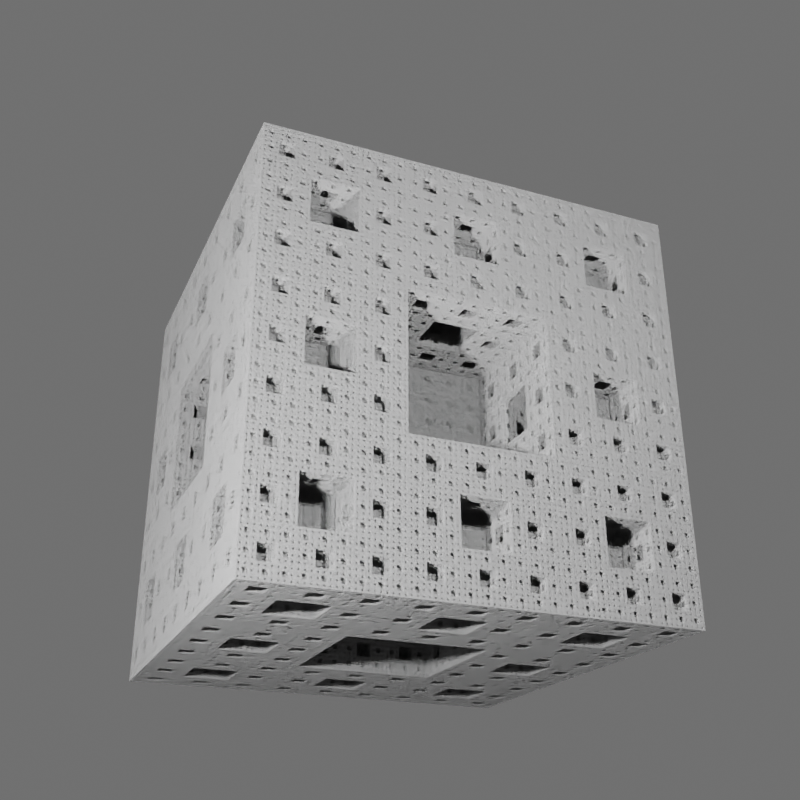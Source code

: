 # Source: menger-sponge-volume.blend  (saved by Blender 2.83.18; exported with 4.5.12 LTS)
import bpy
from mathutils import Matrix  # noqa: F401  (used for matrix-valued properties, if any)

bpy.ops.wm.read_factory_settings(use_empty=True)
scene = bpy.context.scene
scene.name = 'Scene'

# ---- collections
col_collection = bpy.data.collections.new('Collection'); scene.collection.children.link(col_collection)
col_collection_2 = bpy.data.collections.new('Collection 2'); scene.collection.children.link(col_collection_2)

# ---- materials (node trees are filled in below, after node groups)
mat_material_002 = bpy.data.materials.new('Material.002')
mat_material_002.displacement_method = 'BOTH'
mat_material_002.use_transparent_shadow = False
mat_material_001 = bpy.data.materials.new('Material.001')
mat_material_003 = bpy.data.materials.new('Material.003')
mat_material_003.displacement_method = 'BOTH'

# ---- node groups
ng_one_face_square = bpy.data.node_groups.new('one-face-square', 'ShaderNodeTree')
_s = ng_one_face_square.interface.new_socket(name='Value', in_out='OUTPUT', socket_type='NodeSocketFloat')
_s.min_value = 0.0
_s.max_value = 0.0
_s = ng_one_face_square.interface.new_socket(name='Value', in_out='INPUT', socket_type='NodeSocketFloat')
_s.default_value = 0.5
_s.min_value = -1e+04
_s.max_value = 1e+04
_s = ng_one_face_square.interface.new_socket(name='Value', in_out='INPUT', socket_type='NodeSocketFloat')
_s.default_value = 0.5
_s.min_value = -1e+04
_s.max_value = 1e+04
_N = ng_one_face_square.nodes; _L = ng_one_face_square.links
n0 = _N.new('ShaderNodeMath'); n0.name = 'Math.003'; n0.location = (-100, 100)
n0.operation = 'COMPARE'
n0.inputs[2].default_value = 0.1667
n1 = _N.new('ShaderNodeMath'); n1.name = 'Math.001'; n1.location = (-100, -100)
n1.operation = 'COMPARE'
n1.inputs[2].default_value = 0.1667
n2 = _N.new('ShaderNodeMath'); n2.name = 'Math.002'; n2.location = (100, 20)
n2.operation = 'MULTIPLY'
n2.inputs[2].default_value = 0.0
n3 = _N.new('NodeGroupInput'); n3.name = 'Group Input'; n3.location = (-300, 0)
n4 = _N.new('NodeGroupOutput'); n4.name = 'Group Output'; n4.location = (300, 0)
_L.new(n3.outputs[0], n0.inputs[0])
_L.new(n3.outputs[1], n1.inputs[0])
_L.new(n0.outputs[0], n2.inputs[0])
_L.new(n1.outputs[0], n2.inputs[1])
_L.new(n2.outputs[0], n4.inputs[0])
n4.is_active_output = True
ng_nodegroup_003 = bpy.data.node_groups.new('NodeGroup.003', 'ShaderNodeTree')
_s = ng_nodegroup_003.interface.new_socket(name='Vector', in_out='OUTPUT', socket_type='NodeSocketVector')
_s.min_value = 0.0
_s.max_value = 0.0
_s = ng_nodegroup_003.interface.new_socket(name='Input', in_out='INPUT', socket_type='NodeSocketVector')
_s.min_value = 0.0
_s.max_value = -3.403e+38
_N = ng_nodegroup_003.nodes; _L = ng_nodegroup_003.links
n0 = _N.new('ShaderNodeVectorMath'); n0.name = 'Vector Math'; n0.location = (-535, 290)
n0.operation = 'SCALE'
n0.inputs[3].default_value = 3.0
n1 = _N.new('ShaderNodeSeparateXYZ'); n1.name = 'Separate XYZ'; n1.location = (-535, 30)
n2 = _N.new('ShaderNodeGroup'); n2.name = 'Group.001'; n2.location = (-235, -130)
n2.width = 200
n2.node_tree = ng_one_face_square
n3 = _N.new('ShaderNodeGroup'); n3.name = 'Group.002'; n3.location = (-235, -290)
n3.width = 200
n3.node_tree = ng_one_face_square
n4 = _N.new('ShaderNodeVectorMath'); n4.name = 'Vector Math.001'; n4.location = (-335, 290)
n4.operation = 'FRACTION'
n4.inputs[3].default_value = 3.0
n5 = _N.new('ShaderNodeMath'); n5.name = 'Math.005'; n5.location = (105, -30)
n5.inputs[2].default_value = 0.0
n6 = _N.new('ShaderNodeMath'); n6.name = 'Math.006'; n6.location = (285, -90)
n6.inputs[2].default_value = 0.0
n7 = _N.new('NodeReroute'); n7.name = 'Reroute'; n7.location = (-645, 58)
n7.width = 16
n7.socket_idname = 'NodeSocketVector'
n8 = _N.new('ShaderNodeMath'); n8.name = 'Math.004'; n8.location = (495, -264)
n8.operation = 'SUBTRACT'
n8.inputs[0].default_value = 1.0
n8.inputs[2].default_value = 0.0
n9 = _N.new('ShaderNodeVectorMath'); n9.name = 'Vector Math.002'; n9.location = (645, -10)
n9.operation = 'MULTIPLY'
n9.inputs[2].default_value = (1.0, 1.0, 1.0)
n9.inputs[3].default_value = 3.0
n10 = _N.new('NodeGroupInput'); n10.name = 'Group Input'; n10.location = (-845, 0)
n11 = _N.new('NodeGroupOutput'); n11.name = 'Group Output'; n11.location = (845, 0)
n12 = _N.new('ShaderNodeGroup'); n12.name = 'Group'; n12.location = (-235, 30)
n12.width = 200
n12.node_tree = ng_one_face_square
_L.new(n1.outputs[0], n12.inputs[0])
_L.new(n1.outputs[1], n12.inputs[1])
_L.new(n0.outputs[0], n4.inputs[0])
_L.new(n7.outputs[0], n1.inputs[0])
_L.new(n7.outputs[0], n0.inputs[0])
_L.new(n8.outputs[0], n9.inputs[1])
_L.new(n4.outputs[0], n9.inputs[0])
_L.new(n12.outputs[0], n5.inputs[0])
_L.new(n1.outputs[0], n2.inputs[0])
_L.new(n1.outputs[2], n2.inputs[1])
_L.new(n1.outputs[1], n3.inputs[0])
_L.new(n1.outputs[2], n3.inputs[1])
_L.new(n5.outputs[0], n6.inputs[0])
_L.new(n2.outputs[0], n5.inputs[1])
_L.new(n3.outputs[0], n6.inputs[1])
_L.new(n6.outputs[0], n8.inputs[1])
_L.new(n10.outputs[0], n7.inputs[0])
_L.new(n9.outputs[0], n11.inputs[0])
n11.is_active_output = True
ng_nodegroup_001 = bpy.data.node_groups.new('NodeGroup.001', 'ShaderNodeTree')
_s = ng_nodegroup_001.interface.new_socket(name='Vector', in_out='OUTPUT', socket_type='NodeSocketVector')
_s.min_value = 0.0
_s.max_value = 0.0
_s = ng_nodegroup_001.interface.new_socket(name='Input', in_out='INPUT', socket_type='NodeSocketVector')
_s.min_value = 0.0
_s.max_value = -3.403e+38
_N = ng_nodegroup_001.nodes; _L = ng_nodegroup_001.links
n0 = _N.new('NodeReroute'); n0.name = 'Reroute'; n0.location = (-490, 108)
n0.width = 16
n0.socket_idname = 'NodeSocketVector'
n1 = _N.new('ShaderNodeVectorMath'); n1.name = 'Vector Math'; n1.location = (-430, -270)
n1.operation = 'SCALE'
n1.inputs[3].default_value = 3.0
n2 = _N.new('ShaderNodeMath'); n2.name = 'Math.001'; n2.location = (-250, 70)
n2.operation = 'COMPARE'
n2.inputs[2].default_value = 0.1667
n3 = _N.new('ShaderNodeVectorMath'); n3.name = 'Vector Math.001'; n3.location = (-245, -265)
n3.operation = 'FRACTION'
n3.inputs[3].default_value = 3.0
n4 = _N.new('ShaderNodeMath'); n4.name = 'Math.002'; n4.location = (-50, 190)
n4.operation = 'MULTIPLY'
n4.inputs[2].default_value = 0.0
n5 = _N.new('ShaderNodeMath'); n5.name = 'Math.004'; n5.location = (110, 190)
n5.operation = 'SUBTRACT'
n5.inputs[0].default_value = 1.0
n5.inputs[2].default_value = 0.0
n6 = _N.new('ShaderNodeSeparateXYZ'); n6.name = 'Separate XYZ'; n6.location = (-430, 270)
n7 = _N.new('ShaderNodeMath'); n7.name = 'Math'; n7.location = (-250, 270)
n7.operation = 'COMPARE'
n7.inputs[2].default_value = 0.1667
n8 = _N.new('ShaderNodeVectorMath'); n8.name = 'Vector Math.002'; n8.location = (490, 30)
n8.operation = 'MULTIPLY'
n8.inputs[3].default_value = 3.0
n9 = _N.new('NodeGroupInput'); n9.name = 'Group Input'; n9.location = (-690, 0)
n10 = _N.new('NodeGroupOutput'); n10.name = 'Group Output'; n10.location = (690, 0)
_L.new(n6.outputs[0], n7.inputs[0])
_L.new(n6.outputs[1], n2.inputs[0])
_L.new(n7.outputs[0], n4.inputs[0])
_L.new(n2.outputs[0], n4.inputs[1])
_L.new(n1.outputs[0], n3.inputs[0])
_L.new(n0.outputs[0], n6.inputs[0])
_L.new(n0.outputs[0], n1.inputs[0])
_L.new(n5.outputs[0], n8.inputs[1])
_L.new(n4.outputs[0], n5.inputs[1])
_L.new(n9.outputs[0], n0.inputs[0])
_L.new(n3.outputs[0], n8.inputs[0])
_L.new(n8.outputs[0], n10.inputs[0])
n10.is_active_output = True

# ---- material node trees
mat_material_002.use_nodes = True; mat_material_002.node_tree.nodes.clear()
_N = mat_material_002.node_tree.nodes; _L = mat_material_002.node_tree.links
n0 = _N.new('ShaderNodeTexCoord'); n0.name = 'Texture Coordinate'; n0.location = (-1256, 362)
n1 = _N.new('ShaderNodeGroup'); n1.name = 'Group.004'; n1.location = (-680, 380)
n1.node_tree = ng_nodegroup_003
n2 = _N.new('ShaderNodeGroup'); n2.name = 'Group.003'; n2.location = (-860, 380)
n2.node_tree = ng_nodegroup_003
n3 = _N.new('ShaderNodeMath'); n3.name = 'Math'; n3.location = (40, 380)
n3.operation = 'GREATER_THAN'
n3.inputs[1].default_value = 0.0
n3.inputs[2].default_value = 0.0
n4 = _N.new('ShaderNodeVolumePrincipled'); n4.name = 'Principled Volume.001'; n4.location = (622, 388)
n4.inputs[0].default_value = (1.0, 1.0, 1.0, 1.0)
n5 = _N.new('ShaderNodeMath'); n5.name = 'Math.001'; n5.location = (220, 380)
n5.operation = 'MULTIPLY'
n5.inputs[1].default_value = 1024.0
n5.inputs[2].default_value = 0.0
n6 = _N.new('ShaderNodeOutputMaterial'); n6.name = 'Material Output'; n6.location = (920, 400)
n7 = _N.new('ShaderNodeGroup'); n7.name = 'Group.005'; n7.location = (-500, 380)
n7.node_tree = ng_nodegroup_003
n8 = _N.new('ShaderNodeGroup'); n8.name = 'Group.006'; n8.location = (-320, 380)
n8.node_tree = ng_nodegroup_003
n9 = _N.new('ShaderNodeBsdfTransparent'); n9.name = 'Transparent BSDF'; n9.location = (560, 773)
n10 = _N.new('ShaderNodeGroup'); n10.name = 'Group.007'; n10.location = (-140, 380)
n10.node_tree = ng_nodegroup_003
_L.new(n0.outputs[0], n2.inputs[0])
_L.new(n2.outputs[0], n1.inputs[0])
_L.new(n1.outputs[0], n7.inputs[0])
_L.new(n7.outputs[0], n8.inputs[0])
_L.new(n8.outputs[0], n10.inputs[0])
_L.new(n10.outputs[0], n3.inputs[0])
_L.new(n3.outputs[0], n5.inputs[0])
_L.new(n4.outputs[0], n6.inputs[1])
_L.new(n5.outputs[0], n4.inputs[2])
_L.new(n9.outputs[0], n6.inputs[0])
n6.is_active_output = True
mat_material_001.use_nodes = True; mat_material_001.node_tree.nodes.clear()
_N = mat_material_001.node_tree.nodes; _L = mat_material_001.node_tree.links
n0 = _N.new('ShaderNodeOutputMaterial'); n0.name = 'Material Output'; n0.location = (1430, 345)
n1 = _N.new('ShaderNodeTexCoord'); n1.name = 'Texture Coordinate'; n1.location = (-801, 279)
n2 = _N.new('ShaderNodeEmission'); n2.name = 'Emission Viewer'; n2.location = (1074, 340)
n2.label = 'Viewer'
n2.hide = True
n3 = _N.new('ShaderNodeGroup'); n3.name = 'Group'; n3.location = (50, 90)
n3.node_tree = ng_nodegroup_001
n4 = _N.new('ShaderNodeGroup'); n4.name = 'Group.001'; n4.location = (313, 186)
n4.node_tree = ng_nodegroup_001
n5 = _N.new('ShaderNodeMath'); n5.name = 'Math'; n5.location = (843, 320)
n5.operation = 'GREATER_THAN'
n5.inputs[1].default_value = 0.0
n5.inputs[2].default_value = 0.0
_L.new(n2.outputs[0], n0.inputs[0])
_L.new(n1.outputs[2], n3.inputs[0])
_L.new(n3.outputs[0], n4.inputs[0])
_L.new(n4.outputs[0], n5.inputs[0])
_L.new(n5.outputs[0], n2.inputs[0])
n0.is_active_output = True
mat_material_003.use_nodes = True; mat_material_003.node_tree.nodes.clear()
_N = mat_material_003.node_tree.nodes; _L = mat_material_003.node_tree.links
n0 = _N.new('ShaderNodeOutputMaterial'); n0.name = 'Material Output'; n0.location = (706, 296)
n1 = _N.new('ShaderNodeVectorDisplacement'); n1.name = 'Vector Displacement'; n1.location = (386, -44)
n1.inputs[2].default_value = 1.0
n2 = _N.new('ShaderNodeBsdfPrincipled'); n2.name = 'Principled BSDF'; n2.location = (-631, 506)
n2.distribution = 'GGX'
n2.subsurface_method = 'BURLEY'
n2.inputs[3].default_value = 1.45
n2.inputs[20].default_value = 0.0
n2.inputs[27].default_value = (0.0, 0.0, 0.0, 1.0)
n2.inputs[28].default_value = 1.0
n3 = _N.new('ShaderNodeTexCoord'); n3.name = 'Texture Coordinate'; n3.location = (-260, 0)
n4 = _N.new('ShaderNodeEmission'); n4.name = 'Emission Viewer'; n4.location = (706, 336)
n4.label = 'Viewer'
n4.hide = True
n5 = _N.new('ShaderNodeMapping'); n5.name = 'Mapping'; n5.location = (-30, 2)
n5.width = 240
n6 = _N.new('ShaderNodeValToRGB'); n6.name = 'ColorRamp'; n6.location = (279, -298)
while len(n6.color_ramp.elements) > 1: n6.color_ramp.elements.remove(n6.color_ramp.elements[-1])
n6.color_ramp.elements[0].position = 0.6; n6.color_ramp.elements[0].color = (0.0, 0.0, 0.0, 1.0)
_e = n6.color_ramp.elements.new(1.0); _e.color = (1.0, 1.0, 1.0, 1.0)
_L.new(n4.outputs[0], n0.inputs[0])
_L.new(n1.outputs[0], n0.inputs[2])
_L.new(n6.outputs[0], n1.inputs[0])
_L.new(n6.outputs[0], n4.inputs[0])
n0.is_active_output = True

# ---- world
world_world = bpy.data.worlds.new('World'); scene.world = world_world
world_world.use_nodes = True; world_world.node_tree.nodes.clear()
_N = world_world.node_tree.nodes; _L = world_world.node_tree.links
n0 = _N.new('ShaderNodeOutputWorld'); n0.name = 'World Output'; n0.location = (300, 300)
n1 = _N.new('ShaderNodeBackground'); n1.name = 'Background'; n1.location = (10, 300)
n1.inputs[0].default_value = (0.1329, 0.1329, 0.1329, 1.0)
_L.new(n1.outputs[0], n0.inputs[0])
n0.is_active_output = True
world_world.color = (0.05088, 0.05088, 0.05088)
world_world.use_sun_shadow = False
world_world.sun_shadow_jitter_overblur = 0.0

# ---- cameras
cam_camera = bpy.data.cameras.new('Camera')
cam_camera.clip_end = 100.0
cam_camera.ortho_scale = 7.314
cam_camera.show_limits = True
cam_camera.dof.use_dof = True
cam_camera.dof.focus_distance = 4.634

# ---- lights
light_light = bpy.data.lights.new('Light', 'POINT')
light_light.transmission_factor = 0.0
light_light.energy = 450.0
light_light.shadow_soft_size = 0.1
light_light.shadow_maximum_resolution = 0.006
light_light.use_absolute_resolution = True
light_light_001 = bpy.data.lights.new('Light.001', 'POINT')
light_light_001.transmission_factor = 0.0
light_light_001.energy = 750.0
light_light_001.shadow_soft_size = 0.1
light_light_001.shadow_maximum_resolution = 0.006
light_light_001.use_absolute_resolution = True
light_light_002 = bpy.data.lights.new('Light.002', 'POINT')
light_light_002.transmission_factor = 0.0
light_light_002.energy = 175.0
light_light_002.shadow_soft_size = 0.1
light_light_002.shadow_maximum_resolution = 0.006
light_light_002.use_absolute_resolution = True

# ---- meshes
me_cube_001 = bpy.data.meshes.new('Cube.001')
me_cube_001.from_pydata([(-1.0, -1.0, -1.0), (-1.0, -1.0, 1.0), (-1.0, 1.0, -1.0), (-1.0, 1.0, 1.0), (1.0, -1.0, -1.0), (1.0, -1.0, 1.0), (1.0, 1.0, -1.0), (1.0, 1.0, 1.0)], [], [(0, 1, 3, 2), (2, 3, 7, 6), (6, 7, 5, 4), (4, 5, 1, 0), (2, 6, 4, 0), (7, 3, 1, 5)])
_uv = me_cube_001.uv_layers.new(name='UVMap')
_uv.uv.foreach_set('vector', [0.375, 0.0, 0.625, 0.0, 0.625, 0.25, 0.375, 0.25, 0.375, 0.25, 0.625, 0.25, 0.625, 0.5, 0.375, 0.5, 0.375, 0.5, 0.625, 0.5, 0.625, 0.75, 0.375, 0.75, 0.375, 0.75, 0.625, 0.75, 0.625, 1.0, 0.375, 1.0, 0.125, 0.5, 0.375, 0.5, 0.375, 0.75, 0.125, 0.75, 0.625, 0.5, 0.875, 0.5, 0.875, 0.75, 0.625, 0.75])
me_cube_001.materials.append(mat_material_002)
me_cube_001.use_remesh_fix_poles = True
me_cube_001.use_remesh_preserve_attributes = False
me_cube_001.use_mirror_vertex_groups = False
me_cube_001.update()
me_plane = bpy.data.meshes.new('Plane')
me_plane.from_pydata([(-1.0, -1.0, 0.0), (1.0, -1.0, 0.0), (-1.0, 1.0, 0.0), (1.0, 1.0, 0.0)], [], [(0, 1, 3, 2)])
_uv = me_plane.uv_layers.new(name='UVMap')
_uv.uv.foreach_set('vector', [0.0, 0.0, 1.0, 0.0, 1.0, 1.0, 0.0, 1.0])
me_plane.materials.append(mat_material_001)
me_plane.use_remesh_fix_poles = True
me_plane.use_remesh_preserve_attributes = False
me_plane.use_mirror_vertex_groups = False
me_plane.update()
me_cube_002 = bpy.data.meshes.new('Cube.002')
me_cube_002.from_pydata([(-1.0, -1.0, -1.0), (-1.0, -1.0, 1.0), (-1.0, 1.0, -1.0), (-1.0, 1.0, 1.0), (1.0, -1.0, -1.0), (1.0, -1.0, 1.0), (1.0, 1.0, -1.0), (1.0, 1.0, 1.0)], [], [(0, 1, 3, 2), (2, 3, 7, 6), (6, 7, 5, 4), (4, 5, 1, 0), (2, 6, 4, 0), (7, 3, 1, 5)])
_uv = me_cube_002.uv_layers.new(name='UVMap')
_uv.uv.foreach_set('vector', [0.375, 0.0, 0.625, 0.0, 0.625, 0.25, 0.375, 0.25, 0.375, 0.25, 0.625, 0.25, 0.625, 0.5, 0.375, 0.5, 0.375, 0.5, 0.625, 0.5, 0.625, 0.75, 0.375, 0.75, 0.375, 0.75, 0.625, 0.75, 0.625, 1.0, 0.375, 1.0, 0.125, 0.5, 0.375, 0.5, 0.375, 0.75, 0.125, 0.75, 0.625, 0.5, 0.875, 0.5, 0.875, 0.75, 0.625, 0.75])
me_cube_002.materials.append(mat_material_003)
me_cube_002.use_remesh_fix_poles = True
me_cube_002.use_remesh_preserve_attributes = False
me_cube_002.use_mirror_vertex_groups = False
me_cube_002.update()

# ---- objects
ob_light = bpy.data.objects.new('Light', light_light)
ob_camera = bpy.data.objects.new('Camera', cam_camera)
ob_cube = bpy.data.objects.new('Cube', me_cube_001)
ob_light_001 = bpy.data.objects.new('Light.001', light_light_001)
ob_light_002 = bpy.data.objects.new('Light.002', light_light_002)
ob_plane = bpy.data.objects.new('Plane', me_plane)
ob_cube_001 = bpy.data.objects.new('Cube.001', me_cube_002)

# ---- transforms, parenting, visibility, modifiers, constraints
ob_light.location = (0.0, -3.355, 0.0)
ob_light.rotation_euler = (0.6503, 0.05522, 1.866)
ob_light.lock_rotations_4d = False
ob_light.empty_display_type = 'ARROWS'
ob_light.color = (0.0, 0.0, 0.0, 0.0)
ob_light.lineart.crease_threshold = 0.0
ob_camera.location = (-1.934, -4.718, -2.085)
ob_camera.rotation_euler = (2.009, -0.0, -0.398)
ob_camera.lock_rotations_4d = False
ob_camera.empty_display_type = 'ARROWS'
ob_camera.color = (0.0, 0.0, 0.0, 0.0)
ob_camera.display_type = 'WIRE'
ob_camera.lineart.crease_threshold = 0.0
ob_cube.location = (0.0, 0.0, 0.0)
ob_cube.lineart.crease_threshold = 0.0
ob_light_001.location = (-2.283, -2.737, -1.229)
ob_light_001.rotation_euler = (0.6503, 0.05522, 1.866)
ob_light_001.lock_rotations_4d = False
ob_light_001.empty_display_type = 'ARROWS'
ob_light_001.color = (0.0, 0.0, 0.0, 0.0)
ob_light_001.lineart.crease_threshold = 0.0
ob_light_002.location = (-3.355, 0.0, 0.0)
ob_light_002.rotation_euler = (0.6503, 0.05522, 1.866)
ob_light_002.lock_rotations_4d = False
ob_light_002.empty_display_type = 'ARROWS'
ob_light_002.color = (0.0, 0.0, 0.0, 0.0)
ob_light_002.lineart.crease_threshold = 0.0
ob_plane.location = (0.0, 0.0, 0.0)
ob_plane.lineart.crease_threshold = 0.0
ob_cube_001.location = (0.0, 0.0, 0.0)
ob_cube_001.lineart.crease_threshold = 0.0

# ---- collection membership
col_collection.objects.link(ob_light)
col_collection.objects.link(ob_camera)
col_collection.objects.link(ob_cube)
col_collection.objects.link(ob_light_001)
col_collection.objects.link(ob_light_002)
col_collection_2.objects.link(ob_plane)
col_collection_2.objects.link(ob_cube_001)
def _layer_coll(name, lc=None):
    lc = lc or bpy.context.view_layer.layer_collection
    for c in lc.children:
        if c.name == name: return c
        r = _layer_coll(name, c)
        if r: return r
_layer_coll('Collection 2').exclude = True

# ---- scene / render settings (as saved in the file)
scene.camera = ob_camera
scene.frame_start = 1; scene.frame_end = 250; scene.frame_set(1)
scene.render.engine = 'CYCLES'
scene.render.resolution_x = 1080
scene.render.use_border = True
scene.cycles.use_denoising = False
scene.cycles.samples = 256
scene.cycles.sampling_pattern = 'TABULATED_SOBOL'
scene.cycles.use_light_tree = False
scene.cycles.volume_step_rate = 0.05
scene.view_settings.look = 'Medium High Contrast'
scene.view_settings.view_transform = 'Filmic'
bpy.context.view_layer.update()
